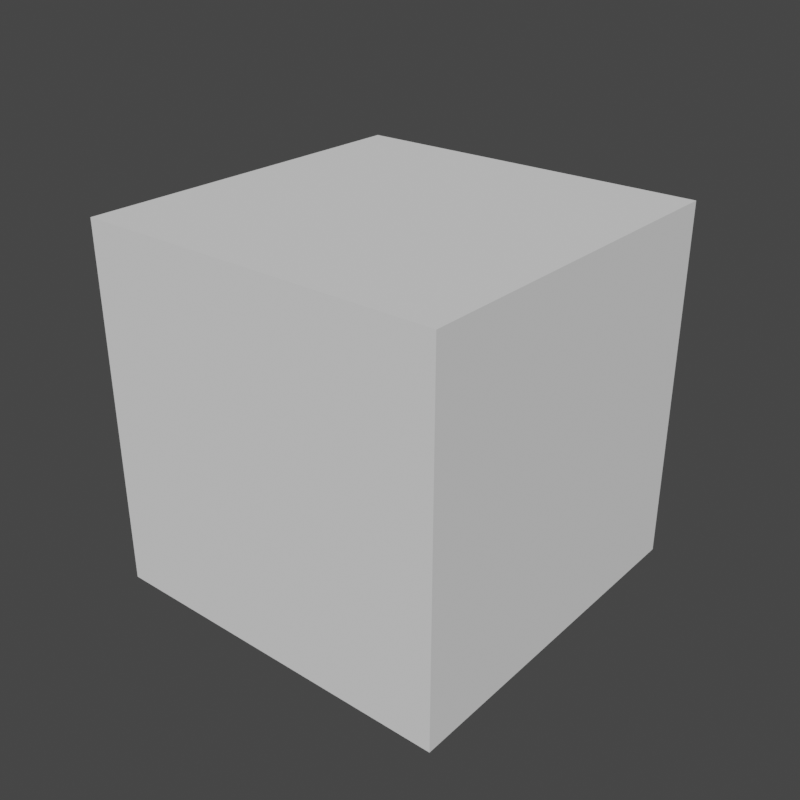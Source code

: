 # Source: default_cube.blend  (saved by Blender 3.3.6; exported with 4.5.12 LTS)
import bpy
from mathutils import Matrix  # noqa: F401  (used for matrix-valued properties, if any)

bpy.ops.wm.read_factory_settings(use_empty=True)
scene = bpy.context.scene
scene.name = 'Scene'

# ---- collections
col_collection = bpy.data.collections.new('Collection'); scene.collection.children.link(col_collection)

# ---- world
world_world = bpy.data.worlds.new('World'); scene.world = world_world
world_world.use_nodes = True; world_world.node_tree.nodes.clear()
_N = world_world.node_tree.nodes; _L = world_world.node_tree.links
n0 = _N.new('ShaderNodeOutputWorld'); n0.name = 'World Output'; n0.location = (300, 300)
n1 = _N.new('ShaderNodeBackground'); n1.name = 'Background'; n1.location = (10, 300)
n1.inputs[0].default_value = (0.05088, 0.05088, 0.05088, 1.0)
_L.new(n1.outputs[0], n0.inputs[0])
n0.is_active_output = True
world_world.color = (0.05088, 0.05088, 0.05088)
world_world.use_sun_shadow = False
world_world.sun_shadow_jitter_overblur = 0.0

# ---- meshes
me_cube = bpy.data.meshes.new('Cube')
me_cube.from_pydata([(-1.0, -1.0, -1.0), (-1.0, -1.0, 1.0), (-1.0, 1.0, -1.0), (-1.0, 1.0, 1.0), (1.0, -1.0, -1.0), (1.0, -1.0, 1.0), (1.0, 1.0, -1.0), (1.0, 1.0, 1.0)], [], [(0, 1, 3, 2), (2, 3, 7, 6), (6, 7, 5, 4), (4, 5, 1, 0), (2, 6, 4, 0), (7, 3, 1, 5)])
_uv = me_cube.uv_layers.new(name='UVMap')
_uv.uv.foreach_set('vector', [0.375, 0.0, 0.625, 0.0, 0.625, 0.25, 0.375, 0.25, 0.375, 0.25, 0.625, 0.25, 0.625, 0.5, 0.375, 0.5, 0.375, 0.5, 0.625, 0.5, 0.625, 0.75, 0.375, 0.75, 0.375, 0.75, 0.625, 0.75, 0.625, 1.0, 0.375, 1.0, 0.125, 0.5, 0.375, 0.5, 0.375, 0.75, 0.125, 0.75, 0.625, 0.5, 0.875, 0.5, 0.875, 0.75, 0.625, 0.75])
me_cube.update()

# ---- objects
ob_cube = bpy.data.objects.new('Cube', me_cube)

# ---- transforms, parenting, visibility, modifiers, constraints
ob_cube.location = (0.0, 0.0, 0.0)

# ---- collection membership
col_collection.objects.link(ob_cube)

# ---- scene / render settings (as saved in the file)
scene.frame_start = 1; scene.frame_end = 250; scene.frame_set(1)
scene.render.engine = 'CYCLES'
scene.render.resolution_x = 2160
scene.render.resolution_y = 2160
scene.cycles.sampling_pattern = 'TABULATED_SOBOL'
scene.cycles.use_light_tree = False
scene.view_settings.view_transform = 'Filmic'
bpy.context.view_layer.update()

# ---- added for rendering (the .blend has no active camera and no usable light): camera, sun
cam_auto = bpy.data.cameras.new('AutoCamera')
cam_auto.lens = 50.0
cam_auto.sensor_width = 36.0
cam_auto.clip_end = 1000.0
ob_auto_camera = bpy.data.objects.new('AutoCamera', cam_auto)
scene.collection.objects.link(ob_auto_camera)
ob_auto_camera.location = (3.20507, -3.84609, 2.56406)
ob_auto_camera.rotation_euler = (1.09748, -7.21219e-08, 0.694738)
scene.camera = ob_auto_camera
light_auto_sun = bpy.data.lights.new('AutoSun', 'SUN')
light_auto_sun.energy = 3.0
light_auto_sun.angle = 0.0523599
ob_auto_sun = bpy.data.objects.new('AutoSun', light_auto_sun)
scene.collection.objects.link(ob_auto_sun)
ob_auto_sun.rotation_euler = (0.872665, 0.174533, 0.523599)
bpy.context.view_layer.update()
